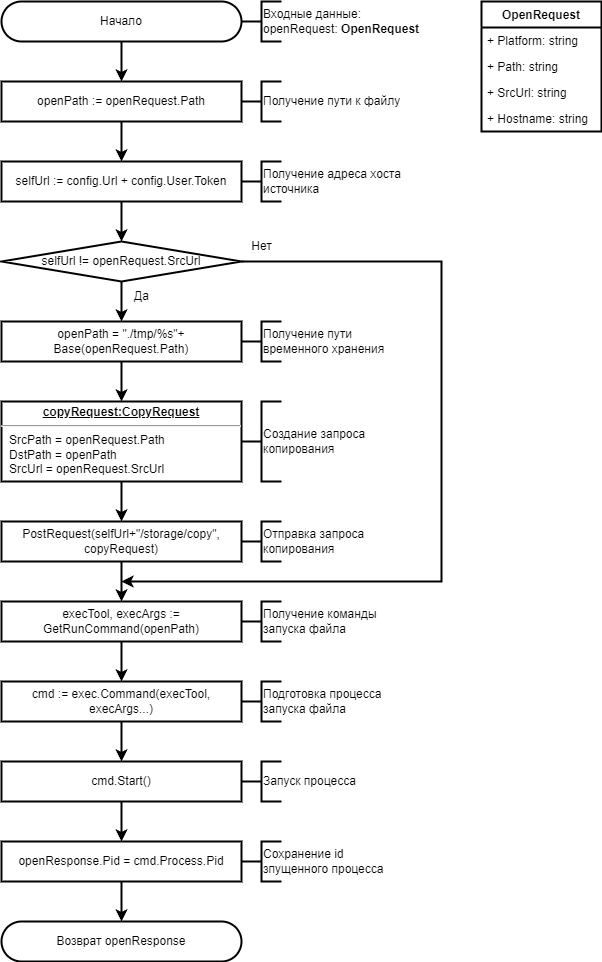

The diagram above was exported from draw.io. Its source (the exported page's mxGraphModel, read from the mxfile embedded in the PNG):
<mxGraphModel dx="2074" dy="1196" grid="1" gridSize="10" guides="1" tooltips="1" connect="1" arrows="1" fold="1" page="1" pageScale="1" pageWidth="827" pageHeight="1169" math="0" shadow="0">
  <root>
    <mxCell id="0" />
    <mxCell id="1" parent="0" />
    <mxCell id="TMpDYw7yRz0ATtulZrzs-1" value="OpenRequest" style="swimlane;fontStyle=1;childLayout=stackLayout;horizontal=1;startSize=26;fillColor=none;horizontalStack=0;resizeParent=1;resizeParentMax=0;resizeLast=0;collapsible=1;marginBottom=0;strokeColor=default;strokeWidth=2;" parent="1" vertex="1">
      <mxGeometry x="560" y="40" width="120" height="130" as="geometry" />
    </mxCell>
    <mxCell id="TMpDYw7yRz0ATtulZrzs-2" value="+ Platform: string" style="text;strokeColor=none;fillColor=none;align=left;verticalAlign=top;spacingLeft=4;spacingRight=4;overflow=hidden;rotatable=0;points=[[0,0.5],[1,0.5]];portConstraint=eastwest;strokeWidth=2;" parent="TMpDYw7yRz0ATtulZrzs-1" vertex="1">
      <mxGeometry y="26" width="120" height="26" as="geometry" />
    </mxCell>
    <mxCell id="TMpDYw7yRz0ATtulZrzs-3" value="+ Path: string" style="text;strokeColor=none;fillColor=none;align=left;verticalAlign=top;spacingLeft=4;spacingRight=4;overflow=hidden;rotatable=0;points=[[0,0.5],[1,0.5]];portConstraint=eastwest;strokeWidth=2;" parent="TMpDYw7yRz0ATtulZrzs-1" vertex="1">
      <mxGeometry y="52" width="120" height="26" as="geometry" />
    </mxCell>
    <mxCell id="TMpDYw7yRz0ATtulZrzs-4" value="+ SrcUrl: string" style="text;strokeColor=none;fillColor=none;align=left;verticalAlign=top;spacingLeft=4;spacingRight=4;overflow=hidden;rotatable=0;points=[[0,0.5],[1,0.5]];portConstraint=eastwest;strokeWidth=2;" parent="TMpDYw7yRz0ATtulZrzs-1" vertex="1">
      <mxGeometry y="78" width="120" height="26" as="geometry" />
    </mxCell>
    <mxCell id="TMpDYw7yRz0ATtulZrzs-5" value="+ Hostname: string" style="text;strokeColor=none;fillColor=none;align=left;verticalAlign=top;spacingLeft=4;spacingRight=4;overflow=hidden;rotatable=0;points=[[0,0.5],[1,0.5]];portConstraint=eastwest;strokeWidth=2;" parent="TMpDYw7yRz0ATtulZrzs-1" vertex="1">
      <mxGeometry y="104" width="120" height="26" as="geometry" />
    </mxCell>
    <mxCell id="-d9ELdj3jwnaRYw8RtnN-1" value="Начало" style="rounded=1;whiteSpace=wrap;html=1;arcSize=50;strokeWidth=2;" parent="1" vertex="1">
      <mxGeometry x="80" y="40" width="240" height="40" as="geometry" />
    </mxCell>
    <mxCell id="-d9ELdj3jwnaRYw8RtnN-2" value="" style="strokeWidth=2;html=1;shape=mxgraph.flowchart.annotation_2;align=left;labelPosition=right;pointerEvents=1;" parent="1" vertex="1">
      <mxGeometry x="320" y="40" width="40" height="40" as="geometry" />
    </mxCell>
    <mxCell id="-d9ELdj3jwnaRYw8RtnN-3" value="Входные данные:&lt;br&gt;openRequest: &lt;b&gt;OpenRequest&lt;/b&gt;" style="rounded=0;whiteSpace=wrap;html=1;strokeColor=none;fillColor=none;strokeWidth=2;align=left;" parent="1" vertex="1">
      <mxGeometry x="340" y="40" width="200" height="40" as="geometry" />
    </mxCell>
    <mxCell id="m6j5t94JoqMFb_KBJ0Xm-1" value="openPath := openRequest.Path&lt;br&gt;" style="rounded=0;whiteSpace=wrap;html=1;strokeWidth=2;" parent="1" vertex="1">
      <mxGeometry x="80" y="120" width="240" height="40" as="geometry" />
    </mxCell>
    <mxCell id="m6j5t94JoqMFb_KBJ0Xm-2" value="selfUrl := config.Url + config.User.Token" style="rounded=0;whiteSpace=wrap;html=1;strokeWidth=2;" parent="1" vertex="1">
      <mxGeometry x="80" y="200" width="240" height="40" as="geometry" />
    </mxCell>
    <mxCell id="szrh0StklCMPh3vy45Ht-1" value="selfUrl != openRequest.SrcUrl" style="rhombus;whiteSpace=wrap;html=1;strokeWidth=2;" parent="1" vertex="1">
      <mxGeometry x="80" y="280" width="240" height="40" as="geometry" />
    </mxCell>
    <mxCell id="szrh0StklCMPh3vy45Ht-2" value="openPath = &quot;./tmp/%s&quot;+ Base(openRequest.Path)" style="rounded=0;whiteSpace=wrap;html=1;strokeWidth=2;" parent="1" vertex="1">
      <mxGeometry x="80" y="360" width="240" height="40" as="geometry" />
    </mxCell>
    <mxCell id="L-iHYO_G9agRds55hP7N-1" value="&lt;p style=&quot;margin:0px;margin-top:4px;text-align:center;text-decoration:underline;&quot;&gt;&lt;b&gt;copyRequest:CopyRequest&lt;/b&gt;&lt;/p&gt;&lt;hr&gt;&lt;p style=&quot;margin:0px;margin-left:8px;&quot;&gt;SrcPath = openRequest.Path&lt;/p&gt;&lt;p style=&quot;margin:0px;margin-left:8px;&quot;&gt;&#09;&#09;&#09;DstPath = openPath&lt;/p&gt;&lt;p style=&quot;margin:0px;margin-left:8px;&quot;&gt;&lt;span style=&quot;&quot;&gt;&#09;&#09;&#09;&lt;/span&gt;SrcUrl = openRequest.SrcUrl&lt;/p&gt;" style="verticalAlign=top;align=left;overflow=fill;fontSize=12;fontFamily=Helvetica;html=1;strokeWidth=2;" parent="1" vertex="1">
      <mxGeometry x="80" y="440" width="240" height="80" as="geometry" />
    </mxCell>
    <mxCell id="L-iHYO_G9agRds55hP7N-2" value="PostRequest(selfUrl+&quot;/storage/copy&quot;, copyRequest)" style="rounded=0;whiteSpace=wrap;html=1;strokeWidth=2;" parent="1" vertex="1">
      <mxGeometry x="80" y="560" width="240" height="40" as="geometry" />
    </mxCell>
    <mxCell id="L-iHYO_G9agRds55hP7N-3" value="" style="endArrow=classic;html=1;rounded=0;exitX=0.5;exitY=1;exitDx=0;exitDy=0;entryX=0.5;entryY=0;entryDx=0;entryDy=0;strokeWidth=2;" parent="1" source="-d9ELdj3jwnaRYw8RtnN-1" target="m6j5t94JoqMFb_KBJ0Xm-1" edge="1">
      <mxGeometry width="50" height="50" relative="1" as="geometry">
        <mxPoint x="380" y="290" as="sourcePoint" />
        <mxPoint x="430" y="240" as="targetPoint" />
      </mxGeometry>
    </mxCell>
    <mxCell id="L-iHYO_G9agRds55hP7N-4" value="" style="endArrow=classic;html=1;rounded=0;exitX=0.5;exitY=1;exitDx=0;exitDy=0;entryX=0.5;entryY=0;entryDx=0;entryDy=0;strokeWidth=2;" parent="1" source="m6j5t94JoqMFb_KBJ0Xm-1" target="m6j5t94JoqMFb_KBJ0Xm-2" edge="1">
      <mxGeometry width="50" height="50" relative="1" as="geometry">
        <mxPoint x="380" y="290" as="sourcePoint" />
        <mxPoint x="430" y="240" as="targetPoint" />
      </mxGeometry>
    </mxCell>
    <mxCell id="L-iHYO_G9agRds55hP7N-5" value="" style="endArrow=classic;html=1;rounded=0;exitX=0.5;exitY=1;exitDx=0;exitDy=0;entryX=0.5;entryY=0;entryDx=0;entryDy=0;strokeWidth=2;" parent="1" source="m6j5t94JoqMFb_KBJ0Xm-2" target="szrh0StklCMPh3vy45Ht-1" edge="1">
      <mxGeometry width="50" height="50" relative="1" as="geometry">
        <mxPoint x="380" y="290" as="sourcePoint" />
        <mxPoint x="430" y="240" as="targetPoint" />
      </mxGeometry>
    </mxCell>
    <mxCell id="L-iHYO_G9agRds55hP7N-6" value="" style="endArrow=classic;html=1;rounded=0;exitX=0.5;exitY=1;exitDx=0;exitDy=0;entryX=0.5;entryY=0;entryDx=0;entryDy=0;strokeWidth=2;" parent="1" source="szrh0StklCMPh3vy45Ht-1" target="szrh0StklCMPh3vy45Ht-2" edge="1">
      <mxGeometry width="50" height="50" relative="1" as="geometry">
        <mxPoint x="380" y="290" as="sourcePoint" />
        <mxPoint x="430" y="240" as="targetPoint" />
      </mxGeometry>
    </mxCell>
    <mxCell id="L-iHYO_G9agRds55hP7N-7" value="" style="endArrow=classic;html=1;rounded=0;exitX=0.5;exitY=1;exitDx=0;exitDy=0;entryX=0.5;entryY=0;entryDx=0;entryDy=0;strokeWidth=2;" parent="1" source="szrh0StklCMPh3vy45Ht-2" target="L-iHYO_G9agRds55hP7N-1" edge="1">
      <mxGeometry width="50" height="50" relative="1" as="geometry">
        <mxPoint x="380" y="290" as="sourcePoint" />
        <mxPoint x="430" y="240" as="targetPoint" />
      </mxGeometry>
    </mxCell>
    <mxCell id="L-iHYO_G9agRds55hP7N-8" value="" style="endArrow=classic;html=1;rounded=0;exitX=0.5;exitY=1;exitDx=0;exitDy=0;strokeWidth=2;" parent="1" source="L-iHYO_G9agRds55hP7N-1" target="L-iHYO_G9agRds55hP7N-2" edge="1">
      <mxGeometry width="50" height="50" relative="1" as="geometry">
        <mxPoint x="320" y="450" as="sourcePoint" />
        <mxPoint x="370" y="400" as="targetPoint" />
      </mxGeometry>
    </mxCell>
    <mxCell id="L-iHYO_G9agRds55hP7N-9" value="execTool, execArgs := GetRunCommand(openPath)" style="rounded=0;whiteSpace=wrap;html=1;strokeWidth=2;" parent="1" vertex="1">
      <mxGeometry x="80" y="640" width="240" height="40" as="geometry" />
    </mxCell>
    <mxCell id="L-iHYO_G9agRds55hP7N-10" value="" style="endArrow=classic;html=1;rounded=0;exitX=1;exitY=0.5;exitDx=0;exitDy=0;edgeStyle=orthogonalEdgeStyle;strokeWidth=2;" parent="1" source="szrh0StklCMPh3vy45Ht-1" edge="1">
      <mxGeometry width="50" height="50" relative="1" as="geometry">
        <mxPoint x="340" y="450" as="sourcePoint" />
        <mxPoint x="200" y="620" as="targetPoint" />
        <Array as="points">
          <mxPoint x="520" y="300" />
          <mxPoint x="520" y="620" />
        </Array>
      </mxGeometry>
    </mxCell>
    <mxCell id="L-iHYO_G9agRds55hP7N-11" value="" style="endArrow=classic;html=1;rounded=0;exitX=0.5;exitY=1;exitDx=0;exitDy=0;entryX=0.5;entryY=0;entryDx=0;entryDy=0;strokeWidth=2;" parent="1" source="L-iHYO_G9agRds55hP7N-2" target="L-iHYO_G9agRds55hP7N-9" edge="1">
      <mxGeometry width="50" height="50" relative="1" as="geometry">
        <mxPoint x="340" y="450" as="sourcePoint" />
        <mxPoint x="390" y="400" as="targetPoint" />
      </mxGeometry>
    </mxCell>
    <mxCell id="L-iHYO_G9agRds55hP7N-12" value="Нет" style="text;html=1;align=center;verticalAlign=middle;resizable=0;points=[];autosize=1;strokeColor=none;fillColor=none;strokeWidth=2;" parent="1" vertex="1">
      <mxGeometry x="320" y="270" width="40" height="30" as="geometry" />
    </mxCell>
    <mxCell id="L-iHYO_G9agRds55hP7N-13" value="Да" style="text;html=1;align=center;verticalAlign=middle;resizable=0;points=[];autosize=1;strokeColor=none;fillColor=none;strokeWidth=2;" parent="1" vertex="1">
      <mxGeometry x="200" y="320" width="40" height="30" as="geometry" />
    </mxCell>
    <mxCell id="L-iHYO_G9agRds55hP7N-14" value="cmd := exec.Command(execTool, execArgs...)" style="rounded=0;whiteSpace=wrap;html=1;strokeWidth=2;" parent="1" vertex="1">
      <mxGeometry x="80" y="720" width="240" height="40" as="geometry" />
    </mxCell>
    <mxCell id="L-iHYO_G9agRds55hP7N-15" value="cmd.Start()" style="rounded=0;whiteSpace=wrap;html=1;strokeWidth=2;" parent="1" vertex="1">
      <mxGeometry x="80" y="800" width="240" height="40" as="geometry" />
    </mxCell>
    <mxCell id="L-iHYO_G9agRds55hP7N-16" value="openResponse.Pid = cmd.Process.Pid" style="rounded=0;whiteSpace=wrap;html=1;strokeWidth=2;" parent="1" vertex="1">
      <mxGeometry x="80" y="880" width="240" height="40" as="geometry" />
    </mxCell>
    <mxCell id="wuxvunN_h4OVpRDm_dk5-1" value="Возврат openResponse" style="rounded=1;whiteSpace=wrap;html=1;arcSize=50;strokeWidth=2;" parent="1" vertex="1">
      <mxGeometry x="80" y="960" width="240" height="40" as="geometry" />
    </mxCell>
    <mxCell id="wuxvunN_h4OVpRDm_dk5-2" value="" style="endArrow=classic;html=1;rounded=0;exitX=0.5;exitY=1;exitDx=0;exitDy=0;entryX=0.5;entryY=0;entryDx=0;entryDy=0;strokeWidth=2;" parent="1" source="L-iHYO_G9agRds55hP7N-9" target="L-iHYO_G9agRds55hP7N-14" edge="1">
      <mxGeometry width="50" height="50" relative="1" as="geometry">
        <mxPoint x="280" y="700" as="sourcePoint" />
        <mxPoint x="330" y="650" as="targetPoint" />
      </mxGeometry>
    </mxCell>
    <mxCell id="wuxvunN_h4OVpRDm_dk5-3" value="" style="endArrow=classic;html=1;rounded=0;entryX=0.5;entryY=0;entryDx=0;entryDy=0;exitX=0.5;exitY=1;exitDx=0;exitDy=0;strokeWidth=2;" parent="1" source="L-iHYO_G9agRds55hP7N-14" target="L-iHYO_G9agRds55hP7N-15" edge="1">
      <mxGeometry width="50" height="50" relative="1" as="geometry">
        <mxPoint x="230" y="770" as="sourcePoint" />
        <mxPoint x="330" y="650" as="targetPoint" />
      </mxGeometry>
    </mxCell>
    <mxCell id="wuxvunN_h4OVpRDm_dk5-4" value="" style="endArrow=classic;html=1;rounded=0;exitX=0.5;exitY=1;exitDx=0;exitDy=0;entryX=0.5;entryY=0;entryDx=0;entryDy=0;strokeWidth=2;" parent="1" source="L-iHYO_G9agRds55hP7N-15" target="L-iHYO_G9agRds55hP7N-16" edge="1">
      <mxGeometry width="50" height="50" relative="1" as="geometry">
        <mxPoint x="320" y="810" as="sourcePoint" />
        <mxPoint x="370" y="760" as="targetPoint" />
      </mxGeometry>
    </mxCell>
    <mxCell id="wuxvunN_h4OVpRDm_dk5-5" value="" style="endArrow=classic;html=1;rounded=0;exitX=0.5;exitY=1;exitDx=0;exitDy=0;entryX=0.5;entryY=0;entryDx=0;entryDy=0;strokeWidth=2;" parent="1" source="L-iHYO_G9agRds55hP7N-16" target="wuxvunN_h4OVpRDm_dk5-1" edge="1">
      <mxGeometry width="50" height="50" relative="1" as="geometry">
        <mxPoint x="320" y="810" as="sourcePoint" />
        <mxPoint x="370" y="760" as="targetPoint" />
      </mxGeometry>
    </mxCell>
    <mxCell id="Dnfncd6k7HSIFUfdBKpx-1" value="" style="strokeWidth=2;html=1;shape=mxgraph.flowchart.annotation_2;align=left;labelPosition=right;pointerEvents=1;" parent="1" vertex="1">
      <mxGeometry x="320" y="120" width="40" height="40" as="geometry" />
    </mxCell>
    <mxCell id="Dnfncd6k7HSIFUfdBKpx-2" value="Получение пути к файлу" style="rounded=0;whiteSpace=wrap;html=1;strokeColor=none;fillColor=none;strokeWidth=2;align=left;" parent="1" vertex="1">
      <mxGeometry x="340" y="120" width="140" height="40" as="geometry" />
    </mxCell>
    <mxCell id="A9C47iu6ZqJWQaZxktuH-1" value="" style="strokeWidth=2;html=1;shape=mxgraph.flowchart.annotation_2;align=left;labelPosition=right;pointerEvents=1;" parent="1" vertex="1">
      <mxGeometry x="320" y="200" width="40" height="40" as="geometry" />
    </mxCell>
    <mxCell id="A9C47iu6ZqJWQaZxktuH-2" value="Получение адреса хоста источника" style="rounded=0;whiteSpace=wrap;html=1;strokeColor=none;fillColor=none;strokeWidth=2;align=left;" parent="1" vertex="1">
      <mxGeometry x="340" y="200" width="140" height="40" as="geometry" />
    </mxCell>
    <mxCell id="myyk8etKMu5H9Ne3PxT3-1" value="" style="strokeWidth=2;html=1;shape=mxgraph.flowchart.annotation_2;align=left;labelPosition=right;pointerEvents=1;" parent="1" vertex="1">
      <mxGeometry x="320" y="360" width="40" height="40" as="geometry" />
    </mxCell>
    <mxCell id="myyk8etKMu5H9Ne3PxT3-2" value="Получение пути временного хранения&amp;nbsp;" style="rounded=0;whiteSpace=wrap;html=1;strokeColor=none;fillColor=none;strokeWidth=2;align=left;" parent="1" vertex="1">
      <mxGeometry x="340" y="360" width="140" height="40" as="geometry" />
    </mxCell>
    <mxCell id="myyk8etKMu5H9Ne3PxT3-3" value="" style="strokeWidth=2;html=1;shape=mxgraph.flowchart.annotation_2;align=left;labelPosition=right;pointerEvents=1;" parent="1" vertex="1">
      <mxGeometry x="320" y="440" width="40" height="80" as="geometry" />
    </mxCell>
    <mxCell id="myyk8etKMu5H9Ne3PxT3-4" value="Создание запроса копирования" style="rounded=0;whiteSpace=wrap;html=1;strokeColor=none;fillColor=none;strokeWidth=2;align=left;" parent="1" vertex="1">
      <mxGeometry x="340" y="440" width="140" height="80" as="geometry" />
    </mxCell>
    <mxCell id="myyk8etKMu5H9Ne3PxT3-5" value="" style="strokeWidth=2;html=1;shape=mxgraph.flowchart.annotation_2;align=left;labelPosition=right;pointerEvents=1;" parent="1" vertex="1">
      <mxGeometry x="320" y="560" width="40" height="40" as="geometry" />
    </mxCell>
    <mxCell id="myyk8etKMu5H9Ne3PxT3-6" value="Отправка запроса копирования" style="rounded=0;whiteSpace=wrap;html=1;strokeColor=none;fillColor=none;strokeWidth=2;align=left;" parent="1" vertex="1">
      <mxGeometry x="340" y="560" width="140" height="40" as="geometry" />
    </mxCell>
    <mxCell id="myyk8etKMu5H9Ne3PxT3-7" value="" style="strokeWidth=2;html=1;shape=mxgraph.flowchart.annotation_2;align=left;labelPosition=right;pointerEvents=1;" parent="1" vertex="1">
      <mxGeometry x="320" y="640" width="40" height="40" as="geometry" />
    </mxCell>
    <mxCell id="myyk8etKMu5H9Ne3PxT3-8" value="Получение команды запуска файла" style="rounded=0;whiteSpace=wrap;html=1;strokeColor=none;fillColor=none;strokeWidth=2;align=left;" parent="1" vertex="1">
      <mxGeometry x="340" y="640" width="140" height="40" as="geometry" />
    </mxCell>
    <mxCell id="myyk8etKMu5H9Ne3PxT3-9" value="" style="strokeWidth=2;html=1;shape=mxgraph.flowchart.annotation_2;align=left;labelPosition=right;pointerEvents=1;" parent="1" vertex="1">
      <mxGeometry x="320" y="720" width="40" height="40" as="geometry" />
    </mxCell>
    <mxCell id="myyk8etKMu5H9Ne3PxT3-10" value="Подготовка процесса запуска файла" style="rounded=0;whiteSpace=wrap;html=1;strokeColor=none;fillColor=none;strokeWidth=2;align=left;" parent="1" vertex="1">
      <mxGeometry x="340" y="720" width="140" height="40" as="geometry" />
    </mxCell>
    <mxCell id="myyk8etKMu5H9Ne3PxT3-11" value="" style="strokeWidth=2;html=1;shape=mxgraph.flowchart.annotation_2;align=left;labelPosition=right;pointerEvents=1;" parent="1" vertex="1">
      <mxGeometry x="320" y="800" width="40" height="40" as="geometry" />
    </mxCell>
    <mxCell id="myyk8etKMu5H9Ne3PxT3-12" value="Запуск процесса" style="rounded=0;whiteSpace=wrap;html=1;strokeColor=none;fillColor=none;strokeWidth=2;align=left;" parent="1" vertex="1">
      <mxGeometry x="340" y="800" width="140" height="40" as="geometry" />
    </mxCell>
    <mxCell id="myyk8etKMu5H9Ne3PxT3-13" value="" style="strokeWidth=2;html=1;shape=mxgraph.flowchart.annotation_2;align=left;labelPosition=right;pointerEvents=1;" parent="1" vertex="1">
      <mxGeometry x="320" y="880" width="40" height="40" as="geometry" />
    </mxCell>
    <mxCell id="myyk8etKMu5H9Ne3PxT3-14" value="Сохранение id зпущенного процесса" style="rounded=0;whiteSpace=wrap;html=1;strokeColor=none;fillColor=none;strokeWidth=2;align=left;" parent="1" vertex="1">
      <mxGeometry x="340" y="880" width="140" height="40" as="geometry" />
    </mxCell>
  </root>
</mxGraphModel>